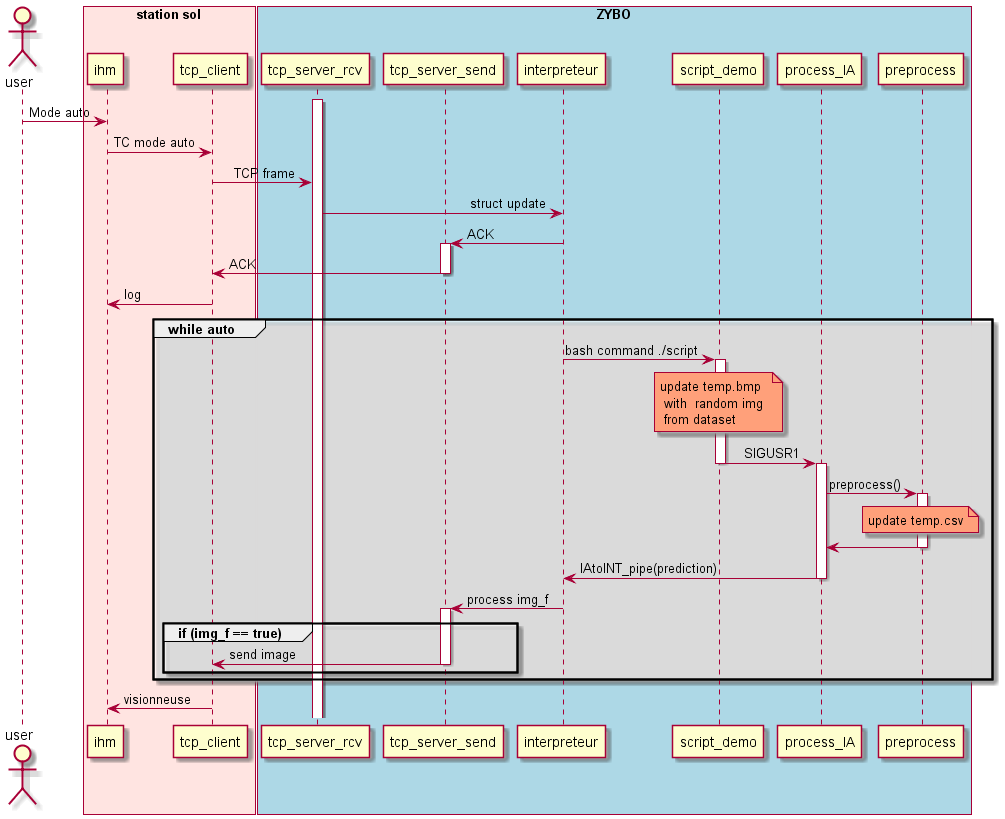

The diagram above was rendered by PlantUML. Its source (embedded in the PNG):
@startuml Sequence mode auto

skinparam SequenceGroupBodyBackgroundColor #FFFFFF90
skinparam SequenceMessageAlign reverseDirection

actor user order 1

box "ZYBO" #LightBlue
    participant tcp_server_rcv as server_rcv order 4
    participant tcp_server_send as server_send order 5
    participant interpreteur as int order 6
    participant script_demo as script order 7
    participant process_IA as ia order 8
    participant preprocess as pr order 9
end box

box "station sol" #MistyRose
    participant ihm as ihm order 2
    participant tcp_client as client order 3
end box

activate server_rcv
user -> ihm : Mode auto
ihm -> client : TC mode auto
client -> server_rcv : TCP frame
server_rcv -> int : struct update
int -> server_send : ACK 
activate server_send
server_send -> client : ACK
deactivate server_send
client -> ihm : log
    group while auto
        int -> script : bash command ./script
        activate script 
        note over script #LightSalmon:  update temp.bmp \n with  random img \n from dataset
        script -> ia : SIGUSR1
        deactivate script
        activate ia 
        ia -> pr : preprocess()
        activate pr 
        note over pr #LightSalmon : update temp.csv 
        ' pr -> pr : update temp.csv
        pr -> ia
        deactivate pr 
        ia -> int : IAtoINT_pipe(prediction)
        deactivate ia
        int -> server_send : process img_f
        group if (img_f == true)
            activate server_send
            server_send -> client : send image
            deactivate server_send
        end
    end
    client -> ihm : visionneuse
@enduml